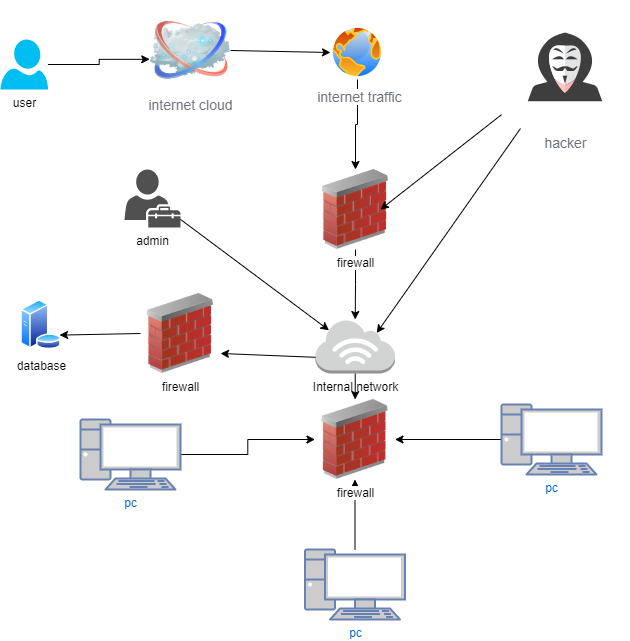

The diagram above was exported from draw.io. Its source (the exported page's mxGraphModel, read from the mxfile embedded in the PNG):
<mxGraphModel dx="937" dy="789" grid="1" gridSize="10" guides="1" tooltips="1" connect="1" arrows="1" fold="1" page="1" pageScale="1" pageWidth="827" pageHeight="1169" math="0" shadow="0">
  <root>
    <mxCell id="0" />
    <mxCell id="1" parent="0" />
    <mxCell id="mnVR9XbwBUaUABPQ8fnl-31" style="edgeStyle=orthogonalEdgeStyle;rounded=0;orthogonalLoop=1;jettySize=auto;html=1;entryX=-0.01;entryY=0.61;entryDx=0;entryDy=0;entryPerimeter=0;" edge="1" parent="1" source="mnVR9XbwBUaUABPQ8fnl-1" target="mnVR9XbwBUaUABPQ8fnl-4">
      <mxGeometry relative="1" as="geometry" />
    </mxCell>
    <mxCell id="mnVR9XbwBUaUABPQ8fnl-1" value="&lt;font style=&quot;vertical-align: inherit&quot;&gt;&lt;font style=&quot;vertical-align: inherit&quot;&gt;user&lt;/font&gt;&lt;/font&gt;" style="verticalLabelPosition=bottom;html=1;verticalAlign=top;align=center;strokeColor=none;fillColor=#00BEF2;shape=mxgraph.azure.user;" vertex="1" parent="1">
      <mxGeometry x="30" y="50" width="47.5" height="50" as="geometry" />
    </mxCell>
    <mxCell id="mnVR9XbwBUaUABPQ8fnl-2" value="admin" style="sketch=0;pointerEvents=1;shadow=0;dashed=0;html=1;strokeColor=none;fillColor=#505050;labelPosition=center;verticalLabelPosition=bottom;verticalAlign=top;outlineConnect=0;align=center;shape=mxgraph.office.users.tenant_admin;" vertex="1" parent="1">
      <mxGeometry x="154" y="180" width="56" height="58" as="geometry" />
    </mxCell>
    <mxCell id="mnVR9XbwBUaUABPQ8fnl-3" value="&lt;span style=&quot;color: rgb(109 , 114 , 124) ; font-family: &amp;#34;roboto&amp;#34; , , &amp;#34;blinkmacsystemfont&amp;#34; , &amp;#34;segoe ui&amp;#34; , &amp;#34;helvetica neue&amp;#34; , &amp;#34;arial&amp;#34; , sans-serif , &amp;#34;apple color emoji&amp;#34; , &amp;#34;segoe ui emoji&amp;#34; , &amp;#34;segoe ui symbol&amp;#34; ; font-size: 14px ; text-align: left&quot;&gt;hacker&lt;/span&gt;" style="shape=image;html=1;verticalAlign=top;verticalLabelPosition=bottom;labelBackgroundColor=#ffffff;imageAspect=0;aspect=fixed;image=https://cdn0.iconfinder.com/data/icons/kameleon-free-pack/110/Hacker-128.png" vertex="1" parent="1">
      <mxGeometry x="531" y="11" width="128" height="128" as="geometry" />
    </mxCell>
    <mxCell id="mnVR9XbwBUaUABPQ8fnl-4" value="&lt;span style=&quot;color: rgb(109 , 114 , 124) ; font-family: &amp;#34;roboto&amp;#34; , , &amp;#34;blinkmacsystemfont&amp;#34; , &amp;#34;segoe ui&amp;#34; , &amp;#34;helvetica neue&amp;#34; , &amp;#34;arial&amp;#34; , sans-serif , &amp;#34;apple color emoji&amp;#34; , &amp;#34;segoe ui emoji&amp;#34; , &amp;#34;segoe ui symbol&amp;#34; ; font-size: 14px ; text-align: left&quot;&gt;internet cloud&lt;/span&gt;" style="image;html=1;image=img/lib/clip_art/networking/Cloud_128x128.png" vertex="1" parent="1">
      <mxGeometry x="180" y="21" width="80" height="80" as="geometry" />
    </mxCell>
    <mxCell id="mnVR9XbwBUaUABPQ8fnl-14" style="edgeStyle=orthogonalEdgeStyle;rounded=0;orthogonalLoop=1;jettySize=auto;html=1;" edge="1" parent="1" source="mnVR9XbwBUaUABPQ8fnl-5" target="mnVR9XbwBUaUABPQ8fnl-6">
      <mxGeometry relative="1" as="geometry" />
    </mxCell>
    <mxCell id="mnVR9XbwBUaUABPQ8fnl-5" value="&lt;span style=&quot;color: rgb(109 , 114 , 124) ; font-family: &amp;#34;roboto&amp;#34; , , &amp;#34;blinkmacsystemfont&amp;#34; , &amp;#34;segoe ui&amp;#34; , &amp;#34;helvetica neue&amp;#34; , &amp;#34;arial&amp;#34; , sans-serif , &amp;#34;apple color emoji&amp;#34; , &amp;#34;segoe ui emoji&amp;#34; , &amp;#34;segoe ui symbol&amp;#34; ; font-size: 14px ; text-align: left&quot;&gt;&amp;nbsp;internet traffic&lt;/span&gt;" style="aspect=fixed;perimeter=ellipsePerimeter;html=1;align=center;shadow=0;dashed=0;spacingTop=3;image;image=img/lib/active_directory/internet_globe.svg;" vertex="1" parent="1">
      <mxGeometry x="360" y="36" width="54" height="54" as="geometry" />
    </mxCell>
    <mxCell id="mnVR9XbwBUaUABPQ8fnl-16" style="edgeStyle=orthogonalEdgeStyle;rounded=0;orthogonalLoop=1;jettySize=auto;html=1;" edge="1" parent="1" source="mnVR9XbwBUaUABPQ8fnl-6" target="mnVR9XbwBUaUABPQ8fnl-15">
      <mxGeometry relative="1" as="geometry" />
    </mxCell>
    <mxCell id="mnVR9XbwBUaUABPQ8fnl-6" value="firewall" style="image;html=1;image=img/lib/clip_art/networking/Firewall_02_128x128.png" vertex="1" parent="1">
      <mxGeometry x="345" y="180" width="80" height="80" as="geometry" />
    </mxCell>
    <mxCell id="mnVR9XbwBUaUABPQ8fnl-19" style="edgeStyle=orthogonalEdgeStyle;rounded=0;orthogonalLoop=1;jettySize=auto;html=1;entryX=0.5;entryY=1;entryDx=0;entryDy=0;" edge="1" parent="1" source="mnVR9XbwBUaUABPQ8fnl-7" target="mnVR9XbwBUaUABPQ8fnl-17">
      <mxGeometry relative="1" as="geometry" />
    </mxCell>
    <mxCell id="mnVR9XbwBUaUABPQ8fnl-7" value="pc" style="fontColor=#0066CC;verticalAlign=top;verticalLabelPosition=bottom;labelPosition=center;align=center;html=1;outlineConnect=0;fillColor=#CCCCCC;strokeColor=#6881B3;gradientColor=none;gradientDirection=north;strokeWidth=2;shape=mxgraph.networks.pc;" vertex="1" parent="1">
      <mxGeometry x="334.5" y="560" width="100" height="70" as="geometry" />
    </mxCell>
    <mxCell id="mnVR9XbwBUaUABPQ8fnl-20" style="edgeStyle=orthogonalEdgeStyle;rounded=0;orthogonalLoop=1;jettySize=auto;html=1;entryX=1;entryY=0.5;entryDx=0;entryDy=0;" edge="1" parent="1" source="mnVR9XbwBUaUABPQ8fnl-8" target="mnVR9XbwBUaUABPQ8fnl-17">
      <mxGeometry relative="1" as="geometry" />
    </mxCell>
    <mxCell id="mnVR9XbwBUaUABPQ8fnl-8" value="pc" style="fontColor=#0066CC;verticalAlign=top;verticalLabelPosition=bottom;labelPosition=center;align=center;html=1;outlineConnect=0;fillColor=#CCCCCC;strokeColor=#6881B3;gradientColor=none;gradientDirection=north;strokeWidth=2;shape=mxgraph.networks.pc;" vertex="1" parent="1">
      <mxGeometry x="531" y="415" width="100" height="70" as="geometry" />
    </mxCell>
    <mxCell id="mnVR9XbwBUaUABPQ8fnl-21" style="edgeStyle=orthogonalEdgeStyle;rounded=0;orthogonalLoop=1;jettySize=auto;html=1;entryX=0;entryY=0.5;entryDx=0;entryDy=0;" edge="1" parent="1" source="mnVR9XbwBUaUABPQ8fnl-9" target="mnVR9XbwBUaUABPQ8fnl-17">
      <mxGeometry relative="1" as="geometry" />
    </mxCell>
    <mxCell id="mnVR9XbwBUaUABPQ8fnl-9" value="pc" style="fontColor=#0066CC;verticalAlign=top;verticalLabelPosition=bottom;labelPosition=center;align=center;html=1;outlineConnect=0;fillColor=#CCCCCC;strokeColor=#6881B3;gradientColor=none;gradientDirection=north;strokeWidth=2;shape=mxgraph.networks.pc;" vertex="1" parent="1">
      <mxGeometry x="110" y="430" width="100" height="70" as="geometry" />
    </mxCell>
    <mxCell id="mnVR9XbwBUaUABPQ8fnl-10" value="database" style="aspect=fixed;perimeter=ellipsePerimeter;html=1;align=center;shadow=0;dashed=0;spacingTop=3;image;image=img/lib/active_directory/database_server.svg;" vertex="1" parent="1">
      <mxGeometry x="50" y="310" width="41" height="50" as="geometry" />
    </mxCell>
    <mxCell id="mnVR9XbwBUaUABPQ8fnl-11" style="edgeStyle=orthogonalEdgeStyle;rounded=0;orthogonalLoop=1;jettySize=auto;html=1;exitX=0.5;exitY=1;exitDx=0;exitDy=0;" edge="1" parent="1" source="mnVR9XbwBUaUABPQ8fnl-5" target="mnVR9XbwBUaUABPQ8fnl-5">
      <mxGeometry relative="1" as="geometry" />
    </mxCell>
    <mxCell id="mnVR9XbwBUaUABPQ8fnl-13" value="" style="endArrow=classic;html=1;rounded=0;exitX=1;exitY=0.5;exitDx=0;exitDy=0;entryX=0;entryY=0.5;entryDx=0;entryDy=0;" edge="1" parent="1" source="mnVR9XbwBUaUABPQ8fnl-4" target="mnVR9XbwBUaUABPQ8fnl-5">
      <mxGeometry width="50" height="50" relative="1" as="geometry">
        <mxPoint x="310" y="310" as="sourcePoint" />
        <mxPoint x="360" y="260" as="targetPoint" />
      </mxGeometry>
    </mxCell>
    <mxCell id="mnVR9XbwBUaUABPQ8fnl-29" style="edgeStyle=orthogonalEdgeStyle;rounded=0;orthogonalLoop=1;jettySize=auto;html=1;" edge="1" parent="1" source="mnVR9XbwBUaUABPQ8fnl-15" target="mnVR9XbwBUaUABPQ8fnl-17">
      <mxGeometry relative="1" as="geometry" />
    </mxCell>
    <mxCell id="mnVR9XbwBUaUABPQ8fnl-15" value="Internal network" style="outlineConnect=0;dashed=0;verticalLabelPosition=bottom;verticalAlign=top;align=center;html=1;shape=mxgraph.aws3.internet_3;fillColor=#D2D3D3;gradientColor=none;" vertex="1" parent="1">
      <mxGeometry x="345" y="330" width="79.5" height="54" as="geometry" />
    </mxCell>
    <mxCell id="mnVR9XbwBUaUABPQ8fnl-17" value="firewall" style="image;html=1;image=img/lib/clip_art/networking/Firewall_02_128x128.png" vertex="1" parent="1">
      <mxGeometry x="344.5" y="410" width="80" height="80" as="geometry" />
    </mxCell>
    <mxCell id="mnVR9XbwBUaUABPQ8fnl-18" value="firewall" style="image;html=1;image=img/lib/clip_art/networking/Firewall_02_128x128.png" vertex="1" parent="1">
      <mxGeometry x="170" y="304" width="80" height="80" as="geometry" />
    </mxCell>
    <mxCell id="mnVR9XbwBUaUABPQ8fnl-25" value="" style="endArrow=classic;html=1;rounded=0;exitX=0;exitY=0.7;exitDx=0;exitDy=0;exitPerimeter=0;entryX=1;entryY=0.75;entryDx=0;entryDy=0;" edge="1" parent="1" source="mnVR9XbwBUaUABPQ8fnl-15" target="mnVR9XbwBUaUABPQ8fnl-18">
      <mxGeometry width="50" height="50" relative="1" as="geometry">
        <mxPoint x="360" y="470" as="sourcePoint" />
        <mxPoint x="410" y="420" as="targetPoint" />
      </mxGeometry>
    </mxCell>
    <mxCell id="mnVR9XbwBUaUABPQ8fnl-26" value="" style="endArrow=classic;html=1;rounded=0;exitX=0;exitY=0.5;exitDx=0;exitDy=0;entryX=1;entryY=0.75;entryDx=0;entryDy=0;" edge="1" parent="1" source="mnVR9XbwBUaUABPQ8fnl-18" target="mnVR9XbwBUaUABPQ8fnl-10">
      <mxGeometry width="50" height="50" relative="1" as="geometry">
        <mxPoint x="360" y="470" as="sourcePoint" />
        <mxPoint x="410" y="420" as="targetPoint" />
      </mxGeometry>
    </mxCell>
    <mxCell id="mnVR9XbwBUaUABPQ8fnl-28" value="" style="endArrow=classic;html=1;rounded=0;entryX=0.17;entryY=0.2;entryDx=0;entryDy=0;entryPerimeter=0;" edge="1" parent="1" source="mnVR9XbwBUaUABPQ8fnl-2" target="mnVR9XbwBUaUABPQ8fnl-15">
      <mxGeometry width="50" height="50" relative="1" as="geometry">
        <mxPoint x="360" y="470" as="sourcePoint" />
        <mxPoint x="410" y="420" as="targetPoint" />
      </mxGeometry>
    </mxCell>
    <mxCell id="mnVR9XbwBUaUABPQ8fnl-33" value="" style="endArrow=classic;html=1;rounded=0;" edge="1" parent="1" source="mnVR9XbwBUaUABPQ8fnl-3">
      <mxGeometry width="50" height="50" relative="1" as="geometry">
        <mxPoint x="360" y="270" as="sourcePoint" />
        <mxPoint x="410" y="220" as="targetPoint" />
      </mxGeometry>
    </mxCell>
    <mxCell id="mnVR9XbwBUaUABPQ8fnl-34" value="" style="endArrow=classic;html=1;rounded=0;entryX=0.77;entryY=0.25;entryDx=0;entryDy=0;entryPerimeter=0;" edge="1" parent="1" source="mnVR9XbwBUaUABPQ8fnl-3" target="mnVR9XbwBUaUABPQ8fnl-15">
      <mxGeometry width="50" height="50" relative="1" as="geometry">
        <mxPoint x="360" y="370" as="sourcePoint" />
        <mxPoint x="410" y="320" as="targetPoint" />
      </mxGeometry>
    </mxCell>
  </root>
</mxGraphModel>